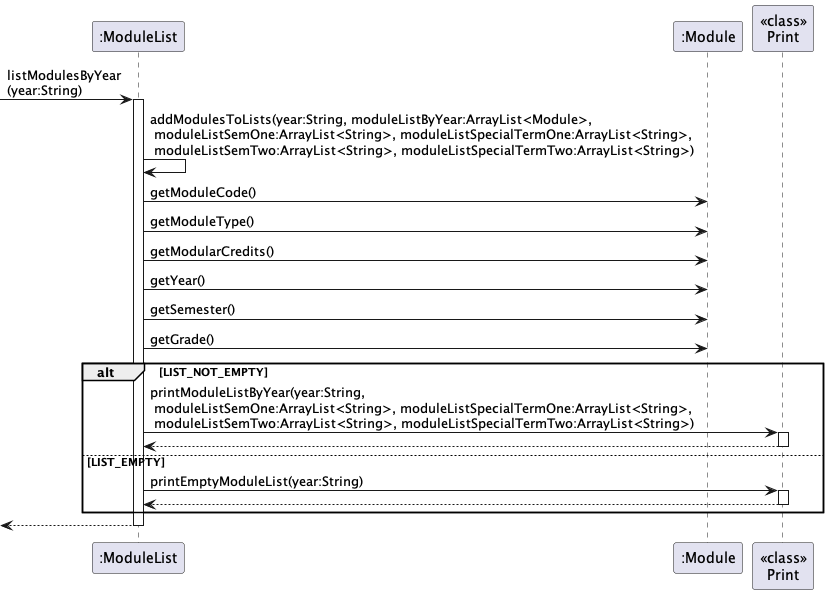

The diagram above was rendered by PlantUML. Its source (embedded in the PNG):
@startuml
participant ":ModuleList" as ML
participant ":Module" as Mod
participant "<<class>>\nPrint" as Print

[->ML : listModulesByYear\n(year:String)
 activate ML
        ML -> ML: addModulesToLists(year:String, moduleListByYear:ArrayList<Module>,\n moduleListSemOne:ArrayList<String>, moduleListSpecialTermOne:ArrayList<String>, \n moduleListSemTwo:ArrayList<String>, moduleListSpecialTermTwo:ArrayList<String>)
        ML -> Mod: getModuleCode()
        ML -> Mod: getModuleType()
        ML -> Mod: getModularCredits()
        ML -> Mod: getYear()
        ML -> Mod: getSemester()
        ML -> Mod: getGrade()

        alt LIST_NOT_EMPTY
            ML -> Print : printModuleListByYear(year:String,\n moduleListSemOne:ArrayList<String>, moduleListSpecialTermOne:ArrayList<String>, \n moduleListSemTwo:ArrayList<String>, moduleListSpecialTermTwo:ArrayList<String>)
            activate Print
            Print --> ML
            deactivate Print
        else LIST_EMPTY
            ML -> Print : printEmptyModuleList(year:String)
            activate Print
            Print --> ML
            deactivate Print
        end
ML-->[
deactivate ML
@enduml